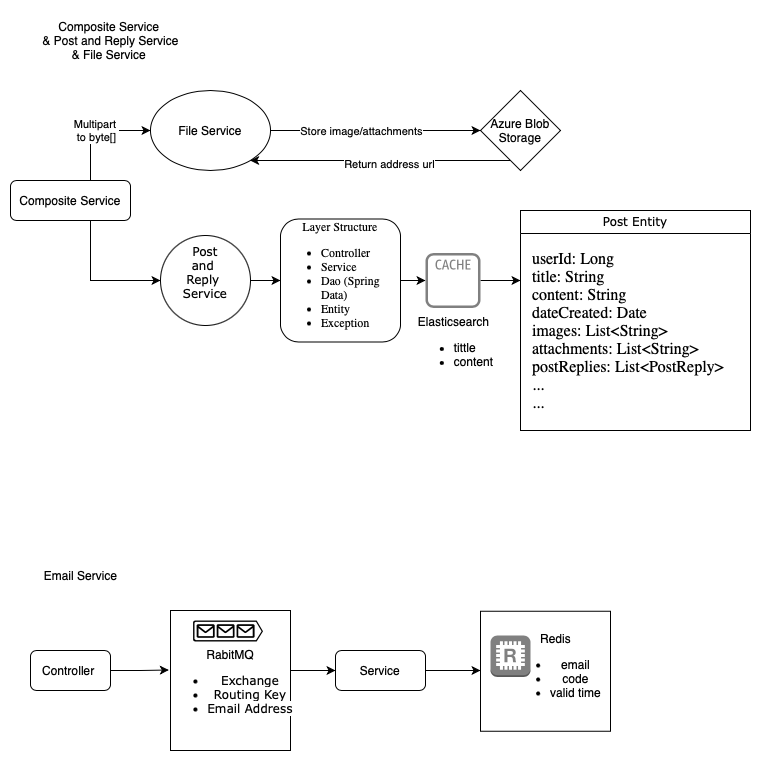

The diagram above was exported from draw.io. Its source (the exported page's mxGraphModel, read from the mxfile embedded in the PNG):
<mxGraphModel dx="859" dy="531" grid="1" gridSize="10" guides="1" tooltips="1" connect="1" arrows="1" fold="1" page="1" pageScale="1" pageWidth="827" pageHeight="1169" math="0" shadow="0">
  <root>
    <mxCell id="WIyWlLk6GJQsqaUBKTNV-0" />
    <mxCell id="WIyWlLk6GJQsqaUBKTNV-1" parent="WIyWlLk6GJQsqaUBKTNV-0" />
    <mxCell id="455QaIXCaQTvYYU8FKqr-51" value="" style="rounded=0;whiteSpace=wrap;html=1;" vertex="1" parent="WIyWlLk6GJQsqaUBKTNV-1">
      <mxGeometry x="490" y="620.75" width="130" height="120" as="geometry" />
    </mxCell>
    <mxCell id="455QaIXCaQTvYYU8FKqr-57" value="" style="edgeStyle=orthogonalEdgeStyle;rounded=0;orthogonalLoop=1;jettySize=auto;html=1;" edge="1" parent="WIyWlLk6GJQsqaUBKTNV-1" source="455QaIXCaQTvYYU8FKqr-50" target="455QaIXCaQTvYYU8FKqr-33">
      <mxGeometry relative="1" as="geometry">
        <Array as="points">
          <mxPoint x="310" y="680" />
          <mxPoint x="310" y="680" />
        </Array>
      </mxGeometry>
    </mxCell>
    <mxCell id="455QaIXCaQTvYYU8FKqr-50" value="&lt;div&gt;&lt;br&gt;&lt;/div&gt;RabitMQ&lt;div style=&quot;white-space: nowrap;&quot;&gt;&lt;ul&gt;&lt;li&gt;&lt;span style=&quot;font-family: Verdana; text-align: left; background-color: rgb(255, 255, 255);&quot;&gt;Exchange&lt;/span&gt;&lt;br&gt;&lt;/li&gt;&lt;li&gt;&lt;span style=&quot;font-family: Verdana; text-align: left; background-color: rgb(255, 255, 255);&quot;&gt;Routing Key&lt;/span&gt;&lt;br&gt;&lt;/li&gt;&lt;li&gt;&lt;span style=&quot;font-family: Verdana; text-align: left; background-color: rgb(255, 255, 255);&quot;&gt;Email Address&lt;/span&gt;&lt;br&gt;&lt;/li&gt;&lt;/ul&gt;&lt;/div&gt;" style="rounded=0;whiteSpace=wrap;html=1;" vertex="1" parent="WIyWlLk6GJQsqaUBKTNV-1">
      <mxGeometry x="180" y="620" width="120" height="140" as="geometry" />
    </mxCell>
    <mxCell id="455QaIXCaQTvYYU8FKqr-14" style="edgeStyle=orthogonalEdgeStyle;rounded=0;orthogonalLoop=1;jettySize=auto;html=1;entryX=0;entryY=0.5;entryDx=0;entryDy=0;" edge="1" parent="WIyWlLk6GJQsqaUBKTNV-1" source="WIyWlLk6GJQsqaUBKTNV-3" target="455QaIXCaQTvYYU8FKqr-4">
      <mxGeometry relative="1" as="geometry">
        <mxPoint x="100" y="110" as="targetPoint" />
        <Array as="points">
          <mxPoint x="100" y="140" />
        </Array>
      </mxGeometry>
    </mxCell>
    <mxCell id="455QaIXCaQTvYYU8FKqr-30" value="Multipart&amp;nbsp;&lt;div&gt;to byte[]&lt;/div&gt;" style="edgeLabel;html=1;align=center;verticalAlign=middle;resizable=0;points=[];" vertex="1" connectable="0" parent="455QaIXCaQTvYYU8FKqr-14">
      <mxGeometry y="1" relative="1" as="geometry">
        <mxPoint as="offset" />
      </mxGeometry>
    </mxCell>
    <mxCell id="455QaIXCaQTvYYU8FKqr-15" style="edgeStyle=orthogonalEdgeStyle;rounded=0;orthogonalLoop=1;jettySize=auto;html=1;" edge="1" parent="WIyWlLk6GJQsqaUBKTNV-1" source="WIyWlLk6GJQsqaUBKTNV-3" target="455QaIXCaQTvYYU8FKqr-1">
      <mxGeometry relative="1" as="geometry">
        <Array as="points">
          <mxPoint x="100" y="290" />
        </Array>
      </mxGeometry>
    </mxCell>
    <mxCell id="WIyWlLk6GJQsqaUBKTNV-3" value="Composite Service" style="rounded=1;whiteSpace=wrap;html=1;fontSize=12;glass=0;strokeWidth=1;shadow=0;" parent="WIyWlLk6GJQsqaUBKTNV-1" vertex="1">
      <mxGeometry x="20" y="190" width="120" height="40" as="geometry" />
    </mxCell>
    <mxCell id="455QaIXCaQTvYYU8FKqr-0" value="Composite Service&amp;nbsp;&lt;div&gt;&amp;amp; Post and Reply Service&lt;/div&gt;&lt;div&gt;&amp;amp; File Service&amp;nbsp;&lt;/div&gt;" style="text;html=1;align=center;verticalAlign=middle;resizable=0;points=[];autosize=1;strokeColor=none;fillColor=none;" vertex="1" parent="WIyWlLk6GJQsqaUBKTNV-1">
      <mxGeometry x="40" y="20" width="160" height="60" as="geometry" />
    </mxCell>
    <mxCell id="455QaIXCaQTvYYU8FKqr-61" value="" style="edgeStyle=orthogonalEdgeStyle;rounded=0;orthogonalLoop=1;jettySize=auto;html=1;" edge="1" parent="WIyWlLk6GJQsqaUBKTNV-1" source="455QaIXCaQTvYYU8FKqr-1" target="455QaIXCaQTvYYU8FKqr-60">
      <mxGeometry relative="1" as="geometry" />
    </mxCell>
    <mxCell id="455QaIXCaQTvYYU8FKqr-1" value="&lt;font face=&quot;Verdana&quot;&gt;&lt;span style=&quot;white-space: nowrap;&quot;&gt;&amp;nbsp;Post&amp;nbsp;&lt;/span&gt;&lt;/font&gt;&lt;div&gt;&lt;font face=&quot;Verdana&quot;&gt;&lt;span style=&quot;white-space: nowrap;&quot;&gt;and&amp;nbsp;&lt;/span&gt;&lt;/font&gt;&lt;/div&gt;&lt;div&gt;&lt;font face=&quot;Verdana&quot;&gt;&lt;span style=&quot;white-space: nowrap;&quot;&gt;Reply&amp;nbsp;&lt;/span&gt;&lt;/font&gt;&lt;div&gt;&lt;font face=&quot;Verdana&quot;&gt;&lt;span style=&quot;white-space: nowrap;&quot;&gt;Service&lt;/span&gt;&lt;/font&gt;&lt;div&gt;&lt;br&gt;&lt;/div&gt;&lt;/div&gt;&lt;/div&gt;" style="ellipse;whiteSpace=wrap;html=1;" vertex="1" parent="WIyWlLk6GJQsqaUBKTNV-1">
      <mxGeometry x="170" y="245" width="90" height="90" as="geometry" />
    </mxCell>
    <mxCell id="455QaIXCaQTvYYU8FKqr-10" style="edgeStyle=orthogonalEdgeStyle;rounded=0;orthogonalLoop=1;jettySize=auto;html=1;" edge="1" parent="WIyWlLk6GJQsqaUBKTNV-1" source="455QaIXCaQTvYYU8FKqr-4" target="455QaIXCaQTvYYU8FKqr-7">
      <mxGeometry relative="1" as="geometry">
        <Array as="points">
          <mxPoint x="310" y="140" />
          <mxPoint x="310" y="140" />
        </Array>
      </mxGeometry>
    </mxCell>
    <mxCell id="455QaIXCaQTvYYU8FKqr-11" value="Store image/attachments" style="edgeLabel;html=1;align=center;verticalAlign=middle;resizable=0;points=[];" vertex="1" connectable="0" parent="455QaIXCaQTvYYU8FKqr-10">
      <mxGeometry x="-0.1424" relative="1" as="geometry">
        <mxPoint as="offset" />
      </mxGeometry>
    </mxCell>
    <mxCell id="455QaIXCaQTvYYU8FKqr-4" value="&lt;span style=&quot;white-space: nowrap;&quot;&gt;File Service&lt;/span&gt;" style="ellipse;whiteSpace=wrap;html=1;" vertex="1" parent="WIyWlLk6GJQsqaUBKTNV-1">
      <mxGeometry x="160" y="100" width="120" height="80" as="geometry" />
    </mxCell>
    <mxCell id="455QaIXCaQTvYYU8FKqr-9" value="" style="edgeStyle=orthogonalEdgeStyle;rounded=0;orthogonalLoop=1;jettySize=auto;html=1;" edge="1" parent="WIyWlLk6GJQsqaUBKTNV-1" source="455QaIXCaQTvYYU8FKqr-7" target="455QaIXCaQTvYYU8FKqr-4">
      <mxGeometry relative="1" as="geometry">
        <Array as="points">
          <mxPoint x="430" y="170" />
          <mxPoint x="430" y="170" />
        </Array>
      </mxGeometry>
    </mxCell>
    <mxCell id="455QaIXCaQTvYYU8FKqr-13" value="Return address url" style="edgeLabel;html=1;align=center;verticalAlign=middle;resizable=0;points=[];" vertex="1" connectable="0" parent="455QaIXCaQTvYYU8FKqr-9">
      <mxGeometry x="-0.0652" y="3" relative="1" as="geometry">
        <mxPoint as="offset" />
      </mxGeometry>
    </mxCell>
    <mxCell id="455QaIXCaQTvYYU8FKqr-7" value="Azure Blob Storage" style="rhombus;whiteSpace=wrap;html=1;" vertex="1" parent="WIyWlLk6GJQsqaUBKTNV-1">
      <mxGeometry x="490" y="100" width="80" height="80" as="geometry" />
    </mxCell>
    <mxCell id="455QaIXCaQTvYYU8FKqr-22" value="" style="edgeStyle=orthogonalEdgeStyle;rounded=0;orthogonalLoop=1;jettySize=auto;html=1;" edge="1" parent="WIyWlLk6GJQsqaUBKTNV-1" source="455QaIXCaQTvYYU8FKqr-20">
      <mxGeometry relative="1" as="geometry">
        <mxPoint x="530" y="290" as="targetPoint" />
      </mxGeometry>
    </mxCell>
    <mxCell id="455QaIXCaQTvYYU8FKqr-20" value="Elasticsearch&lt;div&gt;&lt;ul&gt;&lt;li style=&quot;text-align: left;&quot;&gt;tittle&lt;br&gt;&lt;/li&gt;&lt;li style=&quot;text-align: left;&quot;&gt;content&lt;br&gt;&lt;/li&gt;&lt;/ul&gt;&lt;/div&gt;" style="sketch=0;outlineConnect=0;fontColor=#000000;gradientColor=none;fillColor=#808080;strokeColor=none;dashed=0;verticalLabelPosition=bottom;verticalAlign=top;align=center;html=1;fontSize=12;fontStyle=0;aspect=fixed;pointerEvents=1;shape=mxgraph.aws4.cache_node;" vertex="1" parent="WIyWlLk6GJQsqaUBKTNV-1">
      <mxGeometry x="435" y="262.5" width="55" height="55" as="geometry" />
    </mxCell>
    <mxCell id="455QaIXCaQTvYYU8FKqr-26" value="&lt;div style=&quot;text-align: left;&quot;&gt;&lt;font style=&quot;font-size: 12px;&quot; face=&quot;Verdana&quot;&gt;&lt;span style=&quot;font-weight: 400; white-space: pre;&quot;&gt;Post Entity&lt;/span&gt;&lt;/font&gt;&lt;/div&gt;" style="swimlane;whiteSpace=wrap;html=1;" vertex="1" parent="WIyWlLk6GJQsqaUBKTNV-1">
      <mxGeometry x="530" y="220" width="230" height="220" as="geometry" />
    </mxCell>
    <mxCell id="455QaIXCaQTvYYU8FKqr-27" value="&lt;p style=&quot;margin: 0px; font-style: normal; font-variant-caps: normal; font-stretch: normal; line-height: normal; font-size-adjust: none; font-kerning: auto; font-variant-alternates: normal; font-variant-ligatures: normal; font-variant-numeric: normal; font-variant-east-asian: normal; font-variant-position: normal; font-feature-settings: normal; font-optical-sizing: auto; font-variation-settings: normal;&quot;&gt;&lt;span style=&quot;font-family: _D5nz2QxyyQsz4nJlphZ; font-size: medium;&quot;&gt;userId: Long &amp;nbsp; &amp;nbsp; &amp;nbsp; &amp;nbsp; &amp;nbsp; &amp;nbsp; &amp;nbsp; &amp;nbsp; &amp;nbsp;&lt;/span&gt;&lt;/p&gt;&lt;p style=&quot;margin: 0px; font-style: normal; font-variant-caps: normal; font-stretch: normal; line-height: normal; font-size-adjust: none; font-kerning: auto; font-variant-alternates: normal; font-variant-ligatures: normal; font-variant-numeric: normal; font-variant-east-asian: normal; font-variant-position: normal; font-feature-settings: normal; font-optical-sizing: auto; font-variation-settings: normal;&quot;&gt;&lt;font size=&quot;3&quot; face=&quot;_D5nz2QxyyQsz4nJlphZ&quot;&gt;title: String &amp;nbsp; &amp;nbsp; &amp;nbsp; &amp;nbsp; &amp;nbsp; &amp;nbsp; &amp;nbsp; &amp;nbsp;&amp;nbsp;&lt;/font&gt;&lt;/p&gt;&lt;p style=&quot;margin: 0px; font-style: normal; font-variant-caps: normal; font-stretch: normal; line-height: normal; font-size-adjust: none; font-kerning: auto; font-variant-alternates: normal; font-variant-ligatures: normal; font-variant-numeric: normal; font-variant-east-asian: normal; font-variant-position: normal; font-feature-settings: normal; font-optical-sizing: auto; font-variation-settings: normal;&quot;&gt;&lt;font size=&quot;3&quot; face=&quot;_D5nz2QxyyQsz4nJlphZ&quot;&gt;content: String &amp;nbsp; &amp;nbsp; &amp;nbsp; &amp;nbsp; &amp;nbsp; &amp;nbsp; &amp;nbsp;&amp;nbsp;&lt;/font&gt;&lt;/p&gt;&lt;p style=&quot;margin: 0px; font-style: normal; font-variant-caps: normal; font-stretch: normal; line-height: normal; font-size-adjust: none; font-kerning: auto; font-variant-alternates: normal; font-variant-ligatures: normal; font-variant-numeric: normal; font-variant-east-asian: normal; font-variant-position: normal; font-feature-settings: normal; font-optical-sizing: auto; font-variation-settings: normal;&quot;&gt;&lt;font size=&quot;3&quot; face=&quot;_D5nz2QxyyQsz4nJlphZ&quot;&gt;dateCreated: Date &amp;nbsp; &amp;nbsp; &amp;nbsp; &amp;nbsp; &amp;nbsp; &amp;nbsp;&amp;nbsp;&lt;/font&gt;&lt;/p&gt;&lt;p style=&quot;margin: 0px; font-style: normal; font-variant-caps: normal; font-stretch: normal; line-height: normal; font-size-adjust: none; font-kerning: auto; font-variant-alternates: normal; font-variant-ligatures: normal; font-variant-numeric: normal; font-variant-east-asian: normal; font-variant-position: normal; font-feature-settings: normal; font-optical-sizing: auto; font-variation-settings: normal;&quot;&gt;&lt;font size=&quot;3&quot; face=&quot;_D5nz2QxyyQsz4nJlphZ&quot;&gt;images: List&amp;lt;String&amp;gt; &amp;nbsp; &amp;nbsp; &amp;nbsp; &amp;nbsp; &amp;nbsp;&lt;/font&gt;&lt;/p&gt;&lt;p style=&quot;margin: 0px; font-style: normal; font-variant-caps: normal; font-stretch: normal; line-height: normal; font-size-adjust: none; font-kerning: auto; font-variant-alternates: normal; font-variant-ligatures: normal; font-variant-numeric: normal; font-variant-east-asian: normal; font-variant-position: normal; font-feature-settings: normal; font-optical-sizing: auto; font-variation-settings: normal;&quot;&gt;&lt;font size=&quot;3&quot; face=&quot;_D5nz2QxyyQsz4nJlphZ&quot;&gt;attachments: List&amp;lt;String&amp;gt; &amp;nbsp; &amp;nbsp;&amp;nbsp;&lt;/font&gt;&lt;/p&gt;&lt;p style=&quot;margin: 0px; font-style: normal; font-variant-caps: normal; font-stretch: normal; line-height: normal; font-size-adjust: none; font-kerning: auto; font-variant-alternates: normal; font-variant-ligatures: normal; font-variant-numeric: normal; font-variant-east-asian: normal; font-variant-position: normal; font-feature-settings: normal; font-optical-sizing: auto; font-variation-settings: normal;&quot;&gt;&lt;font size=&quot;3&quot; face=&quot;_D5nz2QxyyQsz4nJlphZ&quot;&gt;postReplies: List&amp;lt;PostReply&amp;gt;&lt;/font&gt;&lt;/p&gt;&lt;p style=&quot;margin: 0px; font-style: normal; font-variant-caps: normal; font-stretch: normal; line-height: normal; font-size-adjust: none; font-kerning: auto; font-variant-alternates: normal; font-variant-ligatures: normal; font-variant-numeric: normal; font-variant-east-asian: normal; font-variant-position: normal; font-feature-settings: normal; font-optical-sizing: auto; font-variation-settings: normal;&quot;&gt;&lt;font size=&quot;3&quot; face=&quot;_D5nz2QxyyQsz4nJlphZ&quot;&gt;...&lt;/font&gt;&lt;/p&gt;&lt;p style=&quot;margin: 0px; font-style: normal; font-variant-caps: normal; font-stretch: normal; line-height: normal; font-size-adjust: none; font-kerning: auto; font-variant-alternates: normal; font-variant-ligatures: normal; font-variant-numeric: normal; font-variant-east-asian: normal; font-variant-position: normal; font-feature-settings: normal; font-optical-sizing: auto; font-variation-settings: normal;&quot;&gt;&lt;font size=&quot;3&quot; face=&quot;_D5nz2QxyyQsz4nJlphZ&quot;&gt;...&lt;/font&gt;&lt;/p&gt;" style="text;html=1;align=left;verticalAlign=middle;resizable=0;points=[];autosize=1;strokeColor=none;fillColor=none;" vertex="1" parent="455QaIXCaQTvYYU8FKqr-26">
      <mxGeometry x="10" y="30" width="220" height="180" as="geometry" />
    </mxCell>
    <mxCell id="455QaIXCaQTvYYU8FKqr-38" value="" style="edgeStyle=orthogonalEdgeStyle;rounded=0;orthogonalLoop=1;jettySize=auto;html=1;" edge="1" parent="WIyWlLk6GJQsqaUBKTNV-1" target="455QaIXCaQTvYYU8FKqr-20">
      <mxGeometry relative="1" as="geometry">
        <mxPoint x="414" y="290" as="sourcePoint" />
        <Array as="points">
          <mxPoint x="380" y="290" />
          <mxPoint x="380" y="290" />
        </Array>
      </mxGeometry>
    </mxCell>
    <mxCell id="455QaIXCaQTvYYU8FKqr-31" value="Email Service" style="text;html=1;align=center;verticalAlign=middle;resizable=0;points=[];autosize=1;strokeColor=none;fillColor=none;" vertex="1" parent="WIyWlLk6GJQsqaUBKTNV-1">
      <mxGeometry x="40" y="570" width="100" height="30" as="geometry" />
    </mxCell>
    <mxCell id="455QaIXCaQTvYYU8FKqr-32" value="Controller&amp;nbsp;" style="rounded=1;whiteSpace=wrap;html=1;" vertex="1" parent="WIyWlLk6GJQsqaUBKTNV-1">
      <mxGeometry x="40" y="660" width="80" height="40" as="geometry" />
    </mxCell>
    <mxCell id="455QaIXCaQTvYYU8FKqr-58" style="edgeStyle=orthogonalEdgeStyle;rounded=0;orthogonalLoop=1;jettySize=auto;html=1;" edge="1" parent="WIyWlLk6GJQsqaUBKTNV-1" source="455QaIXCaQTvYYU8FKqr-33">
      <mxGeometry relative="1" as="geometry">
        <mxPoint x="490" y="680" as="targetPoint" />
      </mxGeometry>
    </mxCell>
    <mxCell id="455QaIXCaQTvYYU8FKqr-33" value="Service" style="rounded=1;whiteSpace=wrap;html=1;" vertex="1" parent="WIyWlLk6GJQsqaUBKTNV-1">
      <mxGeometry x="345" y="660" width="90" height="40" as="geometry" />
    </mxCell>
    <mxCell id="455QaIXCaQTvYYU8FKqr-35" value="" style="sketch=0;aspect=fixed;pointerEvents=1;shadow=0;dashed=0;html=1;strokeColor=none;labelPosition=center;verticalLabelPosition=bottom;verticalAlign=top;align=center;fillColor=#000000;shape=mxgraph.azure.queue_generic" vertex="1" parent="WIyWlLk6GJQsqaUBKTNV-1">
      <mxGeometry x="202.5" y="630" width="70" height="21" as="geometry" />
    </mxCell>
    <mxCell id="455QaIXCaQTvYYU8FKqr-44" value="" style="outlineConnect=0;dashed=0;verticalLabelPosition=bottom;verticalAlign=top;align=center;html=1;shape=mxgraph.aws3.redis;fillColor=#808080;gradientColor=none;" vertex="1" parent="WIyWlLk6GJQsqaUBKTNV-1">
      <mxGeometry x="500" y="645" width="40" height="41.5" as="geometry" />
    </mxCell>
    <mxCell id="455QaIXCaQTvYYU8FKqr-49" value="Redis&lt;div&gt;&lt;ul&gt;&lt;li&gt;email&lt;br&gt;&lt;/li&gt;&lt;li&gt;code&lt;br&gt;&lt;/li&gt;&lt;li&gt;valid time&lt;br&gt;&lt;/li&gt;&lt;/ul&gt;&lt;/div&gt;" style="text;html=1;align=center;verticalAlign=middle;resizable=0;points=[];autosize=1;strokeColor=none;fillColor=none;" vertex="1" parent="WIyWlLk6GJQsqaUBKTNV-1">
      <mxGeometry x="510" y="635.75" width="110" height="90" as="geometry" />
    </mxCell>
    <mxCell id="455QaIXCaQTvYYU8FKqr-54" style="edgeStyle=orthogonalEdgeStyle;rounded=0;orthogonalLoop=1;jettySize=auto;html=1;entryX=-0.014;entryY=0.425;entryDx=0;entryDy=0;entryPerimeter=0;" edge="1" parent="WIyWlLk6GJQsqaUBKTNV-1" source="455QaIXCaQTvYYU8FKqr-32" target="455QaIXCaQTvYYU8FKqr-50">
      <mxGeometry relative="1" as="geometry" />
    </mxCell>
    <mxCell id="455QaIXCaQTvYYU8FKqr-60" value="&lt;font face=&quot;MSPFOjDkvYQ2mC-NvfzZ&quot;&gt;Layer Structure&lt;/font&gt;&lt;div style=&quot;text-align: left;&quot;&gt;&lt;ul&gt;&lt;li&gt;&lt;font face=&quot;MSPFOjDkvYQ2mC-NvfzZ&quot;&gt;Controller&lt;br&gt;&lt;/font&gt;&lt;/li&gt;&lt;li&gt;&lt;font face=&quot;MSPFOjDkvYQ2mC-NvfzZ&quot;&gt;Service&lt;br&gt;&lt;/font&gt;&lt;/li&gt;&lt;li&gt;&lt;font face=&quot;MSPFOjDkvYQ2mC-NvfzZ&quot;&gt;Dao (Spring Data)&lt;br&gt;&lt;/font&gt;&lt;/li&gt;&lt;li&gt;&lt;font face=&quot;MSPFOjDkvYQ2mC-NvfzZ&quot;&gt;Entity&lt;br&gt;&lt;/font&gt;&lt;/li&gt;&lt;li&gt;&lt;font face=&quot;MSPFOjDkvYQ2mC-NvfzZ&quot;&gt;Exception&lt;/font&gt;&lt;/li&gt;&lt;/ul&gt;&lt;/div&gt;" style="rounded=1;whiteSpace=wrap;html=1;" vertex="1" parent="WIyWlLk6GJQsqaUBKTNV-1">
      <mxGeometry x="290" y="228.5" width="120" height="123" as="geometry" />
    </mxCell>
  </root>
</mxGraphModel>